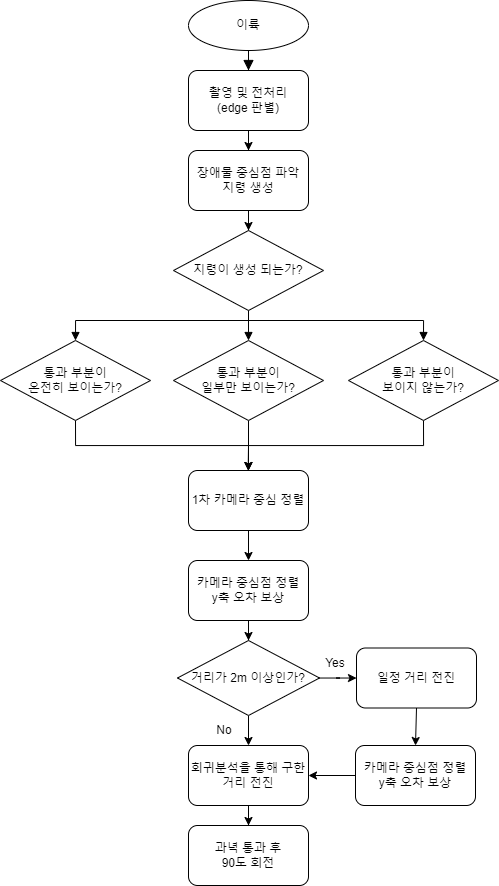

The diagram above was exported from draw.io. Its source (the exported page's mxGraphModel, read from the mxfile embedded in the PNG):
<mxGraphModel dx="-358" dy="1018" grid="1" gridSize="10" guides="1" tooltips="1" connect="1" arrows="1" fold="1" page="1" pageScale="1" pageWidth="827" pageHeight="1169" math="0" shadow="0">
  <root>
    <mxCell id="WIyWlLk6GJQsqaUBKTNV-0" />
    <mxCell id="WIyWlLk6GJQsqaUBKTNV-1" parent="WIyWlLk6GJQsqaUBKTNV-0" />
    <mxCell id="dOyF0ST1rfz4s9tulMxj-1" value="" style="rounded=0;html=1;jettySize=auto;orthogonalLoop=1;fontSize=11;endArrow=block;endFill=1;endSize=8;strokeWidth=1;shadow=0;labelBackgroundColor=none;edgeStyle=orthogonalEdgeStyle;entryX=0.5;entryY=0;entryDx=0;entryDy=0;" parent="WIyWlLk6GJQsqaUBKTNV-1" source="dOyF0ST1rfz4s9tulMxj-2" target="dOyF0ST1rfz4s9tulMxj-4" edge="1">
      <mxGeometry relative="1" as="geometry">
        <mxPoint x="1823" y="130" as="targetPoint" />
      </mxGeometry>
    </mxCell>
    <mxCell id="dOyF0ST1rfz4s9tulMxj-2" value="이륙" style="ellipse;whiteSpace=wrap;html=1;shadow=0;fontFamily=Helvetica;fontSize=12;fontColor=default;align=center;strokeColor=default;strokeWidth=1;fillColor=default;" parent="WIyWlLk6GJQsqaUBKTNV-1" vertex="1">
      <mxGeometry x="2008" y="40" width="120" height="50" as="geometry" />
    </mxCell>
    <mxCell id="dOyF0ST1rfz4s9tulMxj-3" value="" style="edgeStyle=orthogonalEdgeStyle;rounded=0;orthogonalLoop=1;jettySize=auto;html=1;" parent="WIyWlLk6GJQsqaUBKTNV-1" source="dOyF0ST1rfz4s9tulMxj-4" target="dOyF0ST1rfz4s9tulMxj-6" edge="1">
      <mxGeometry relative="1" as="geometry" />
    </mxCell>
    <mxCell id="dOyF0ST1rfz4s9tulMxj-4" value="촬영 및 전처리&lt;br&gt;(edge 판별)" style="rounded=1;whiteSpace=wrap;html=1;" parent="WIyWlLk6GJQsqaUBKTNV-1" vertex="1">
      <mxGeometry x="2008" y="110" width="120" height="60" as="geometry" />
    </mxCell>
    <mxCell id="dOyF0ST1rfz4s9tulMxj-5" value="" style="edgeStyle=orthogonalEdgeStyle;rounded=0;orthogonalLoop=1;jettySize=auto;html=1;" parent="WIyWlLk6GJQsqaUBKTNV-1" source="dOyF0ST1rfz4s9tulMxj-6" target="dOyF0ST1rfz4s9tulMxj-10" edge="1">
      <mxGeometry relative="1" as="geometry" />
    </mxCell>
    <mxCell id="dOyF0ST1rfz4s9tulMxj-6" value="장애물 중심점 파악&lt;br&gt;지령 생성" style="whiteSpace=wrap;html=1;rounded=1;" parent="WIyWlLk6GJQsqaUBKTNV-1" vertex="1">
      <mxGeometry x="2008" y="190" width="120" height="60" as="geometry" />
    </mxCell>
    <mxCell id="dOyF0ST1rfz4s9tulMxj-7" style="edgeStyle=orthogonalEdgeStyle;rounded=0;orthogonalLoop=1;jettySize=auto;html=1;exitX=0.5;exitY=1;exitDx=0;exitDy=0;entryX=0.5;entryY=0;entryDx=0;entryDy=0;endArrow=block;endFill=1;" parent="WIyWlLk6GJQsqaUBKTNV-1" source="dOyF0ST1rfz4s9tulMxj-10" target="dOyF0ST1rfz4s9tulMxj-19" edge="1">
      <mxGeometry relative="1" as="geometry" />
    </mxCell>
    <mxCell id="dOyF0ST1rfz4s9tulMxj-8" style="edgeStyle=orthogonalEdgeStyle;rounded=0;orthogonalLoop=1;jettySize=auto;html=1;exitX=0.5;exitY=1;exitDx=0;exitDy=0;entryX=0.5;entryY=0;entryDx=0;entryDy=0;endArrow=block;endFill=1;" parent="WIyWlLk6GJQsqaUBKTNV-1" source="dOyF0ST1rfz4s9tulMxj-10" target="dOyF0ST1rfz4s9tulMxj-15" edge="1">
      <mxGeometry relative="1" as="geometry">
        <Array as="points">
          <mxPoint x="2068" y="360" />
          <mxPoint x="1895" y="360" />
        </Array>
      </mxGeometry>
    </mxCell>
    <mxCell id="dOyF0ST1rfz4s9tulMxj-9" style="edgeStyle=orthogonalEdgeStyle;rounded=0;orthogonalLoop=1;jettySize=auto;html=1;exitX=0.5;exitY=1;exitDx=0;exitDy=0;entryX=0.5;entryY=0;entryDx=0;entryDy=0;endArrow=block;endFill=1;" parent="WIyWlLk6GJQsqaUBKTNV-1" source="dOyF0ST1rfz4s9tulMxj-10" target="dOyF0ST1rfz4s9tulMxj-21" edge="1">
      <mxGeometry relative="1" as="geometry">
        <Array as="points">
          <mxPoint x="2068" y="360" />
          <mxPoint x="2243" y="360" />
        </Array>
      </mxGeometry>
    </mxCell>
    <mxCell id="dOyF0ST1rfz4s9tulMxj-10" value="지령이 생성 되는가?" style="rhombus;whiteSpace=wrap;html=1;fontFamily=Helvetica;fontSize=12;fontColor=default;align=center;strokeColor=default;fillColor=default;" parent="WIyWlLk6GJQsqaUBKTNV-1" vertex="1">
      <mxGeometry x="1993" y="270" width="150" height="80" as="geometry" />
    </mxCell>
    <mxCell id="bUjHrlRi0Nq8B4OtXAzC-1" value="" style="edgeStyle=orthogonalEdgeStyle;rounded=0;orthogonalLoop=1;jettySize=auto;html=1;" edge="1" parent="WIyWlLk6GJQsqaUBKTNV-1" source="dOyF0ST1rfz4s9tulMxj-11" target="bUjHrlRi0Nq8B4OtXAzC-0">
      <mxGeometry relative="1" as="geometry" />
    </mxCell>
    <mxCell id="dOyF0ST1rfz4s9tulMxj-11" value="카메라 중심점 정렬&lt;br&gt;y축 오차 보상" style="whiteSpace=wrap;html=1;rounded=1;" parent="WIyWlLk6GJQsqaUBKTNV-1" vertex="1">
      <mxGeometry x="2008" y="600" width="120" height="60" as="geometry" />
    </mxCell>
    <mxCell id="bUjHrlRi0Nq8B4OtXAzC-44" style="edgeStyle=orthogonalEdgeStyle;rounded=0;orthogonalLoop=1;jettySize=auto;html=1;exitX=0.5;exitY=1;exitDx=0;exitDy=0;entryX=0.5;entryY=0;entryDx=0;entryDy=0;" edge="1" parent="WIyWlLk6GJQsqaUBKTNV-1" source="dOyF0ST1rfz4s9tulMxj-15" target="bUjHrlRi0Nq8B4OtXAzC-42">
      <mxGeometry relative="1" as="geometry" />
    </mxCell>
    <mxCell id="dOyF0ST1rfz4s9tulMxj-15" value="통과 부분이&lt;br&gt;온전히 보이는가?" style="rhombus;whiteSpace=wrap;html=1;fontFamily=Helvetica;fontSize=12;fontColor=default;align=center;strokeColor=default;fillColor=default;" parent="WIyWlLk6GJQsqaUBKTNV-1" vertex="1">
      <mxGeometry x="1820" y="380" width="150" height="80" as="geometry" />
    </mxCell>
    <mxCell id="bUjHrlRi0Nq8B4OtXAzC-40" style="edgeStyle=orthogonalEdgeStyle;rounded=0;orthogonalLoop=1;jettySize=auto;html=1;exitX=0.5;exitY=1;exitDx=0;exitDy=0;" edge="1" parent="WIyWlLk6GJQsqaUBKTNV-1" source="dOyF0ST1rfz4s9tulMxj-19">
      <mxGeometry relative="1" as="geometry">
        <mxPoint x="2067.666666666667" y="510" as="targetPoint" />
      </mxGeometry>
    </mxCell>
    <mxCell id="dOyF0ST1rfz4s9tulMxj-19" value="통과 부분이&lt;br&gt;일부만 보이는가?" style="rhombus;whiteSpace=wrap;html=1;fontFamily=Helvetica;fontSize=12;fontColor=default;align=center;strokeColor=default;fillColor=default;" parent="WIyWlLk6GJQsqaUBKTNV-1" vertex="1">
      <mxGeometry x="1993" y="380" width="150" height="80" as="geometry" />
    </mxCell>
    <mxCell id="bUjHrlRi0Nq8B4OtXAzC-45" style="edgeStyle=orthogonalEdgeStyle;rounded=0;orthogonalLoop=1;jettySize=auto;html=1;exitX=0.5;exitY=1;exitDx=0;exitDy=0;entryX=0.5;entryY=0;entryDx=0;entryDy=0;" edge="1" parent="WIyWlLk6GJQsqaUBKTNV-1" source="dOyF0ST1rfz4s9tulMxj-21" target="bUjHrlRi0Nq8B4OtXAzC-42">
      <mxGeometry relative="1" as="geometry" />
    </mxCell>
    <mxCell id="dOyF0ST1rfz4s9tulMxj-21" value="통과 부분이&lt;br&gt;보이지 않는가?" style="rhombus;whiteSpace=wrap;html=1;fontFamily=Helvetica;fontSize=12;fontColor=default;align=center;strokeColor=default;fillColor=default;" parent="WIyWlLk6GJQsqaUBKTNV-1" vertex="1">
      <mxGeometry x="2168" y="380" width="150" height="80" as="geometry" />
    </mxCell>
    <mxCell id="bUjHrlRi0Nq8B4OtXAzC-3" value="" style="edgeStyle=orthogonalEdgeStyle;rounded=0;orthogonalLoop=1;jettySize=auto;html=1;entryX=0.5;entryY=0;entryDx=0;entryDy=0;" edge="1" parent="WIyWlLk6GJQsqaUBKTNV-1" source="bUjHrlRi0Nq8B4OtXAzC-0" target="bUjHrlRi0Nq8B4OtXAzC-4">
      <mxGeometry relative="1" as="geometry">
        <mxPoint x="2064" y="775" as="targetPoint" />
      </mxGeometry>
    </mxCell>
    <mxCell id="bUjHrlRi0Nq8B4OtXAzC-31" value="" style="edgeStyle=orthogonalEdgeStyle;rounded=0;orthogonalLoop=1;jettySize=auto;html=1;" edge="1" parent="WIyWlLk6GJQsqaUBKTNV-1" source="bUjHrlRi0Nq8B4OtXAzC-0" target="bUjHrlRi0Nq8B4OtXAzC-30">
      <mxGeometry relative="1" as="geometry" />
    </mxCell>
    <mxCell id="bUjHrlRi0Nq8B4OtXAzC-0" value="거리가 2m 이상인가?" style="rhombus;whiteSpace=wrap;html=1;fontFamily=Helvetica;fontSize=12;fontColor=default;align=center;strokeColor=default;fillColor=default;" vertex="1" parent="WIyWlLk6GJQsqaUBKTNV-1">
      <mxGeometry x="1997" y="680" width="142" height="75" as="geometry" />
    </mxCell>
    <mxCell id="bUjHrlRi0Nq8B4OtXAzC-36" value="" style="edgeStyle=orthogonalEdgeStyle;rounded=0;orthogonalLoop=1;jettySize=auto;html=1;" edge="1" parent="WIyWlLk6GJQsqaUBKTNV-1" source="bUjHrlRi0Nq8B4OtXAzC-4" target="bUjHrlRi0Nq8B4OtXAzC-35">
      <mxGeometry relative="1" as="geometry" />
    </mxCell>
    <mxCell id="bUjHrlRi0Nq8B4OtXAzC-4" value="회귀분석을 통해 구한 거리 전진" style="whiteSpace=wrap;html=1;rounded=1;" vertex="1" parent="WIyWlLk6GJQsqaUBKTNV-1">
      <mxGeometry x="2008" y="785" width="120" height="60" as="geometry" />
    </mxCell>
    <mxCell id="bUjHrlRi0Nq8B4OtXAzC-33" style="edgeStyle=orthogonalEdgeStyle;rounded=0;orthogonalLoop=1;jettySize=auto;html=1;exitX=0.5;exitY=1;exitDx=0;exitDy=0;entryX=0.5;entryY=0;entryDx=0;entryDy=0;" edge="1" parent="WIyWlLk6GJQsqaUBKTNV-1" source="bUjHrlRi0Nq8B4OtXAzC-30" target="bUjHrlRi0Nq8B4OtXAzC-32">
      <mxGeometry relative="1" as="geometry" />
    </mxCell>
    <mxCell id="bUjHrlRi0Nq8B4OtXAzC-30" value="일정 거리 전진" style="rounded=1;whiteSpace=wrap;html=1;" vertex="1" parent="WIyWlLk6GJQsqaUBKTNV-1">
      <mxGeometry x="2176" y="687.5" width="120" height="60" as="geometry" />
    </mxCell>
    <mxCell id="bUjHrlRi0Nq8B4OtXAzC-34" style="edgeStyle=orthogonalEdgeStyle;rounded=0;orthogonalLoop=1;jettySize=auto;html=1;exitX=0;exitY=0.5;exitDx=0;exitDy=0;entryX=1;entryY=0.5;entryDx=0;entryDy=0;" edge="1" parent="WIyWlLk6GJQsqaUBKTNV-1" source="bUjHrlRi0Nq8B4OtXAzC-32" target="bUjHrlRi0Nq8B4OtXAzC-4">
      <mxGeometry relative="1" as="geometry" />
    </mxCell>
    <mxCell id="bUjHrlRi0Nq8B4OtXAzC-32" value="&lt;span style=&quot;&quot;&gt;카메라 중심점 정렬&lt;/span&gt;&lt;br style=&quot;&quot;&gt;&lt;span style=&quot;&quot;&gt;y축 오차 보상&lt;/span&gt;" style="whiteSpace=wrap;html=1;rounded=1;" vertex="1" parent="WIyWlLk6GJQsqaUBKTNV-1">
      <mxGeometry x="2175" y="785" width="120" height="60" as="geometry" />
    </mxCell>
    <mxCell id="bUjHrlRi0Nq8B4OtXAzC-35" value="과녁 통과 후&lt;br&gt;90도 회전" style="whiteSpace=wrap;html=1;rounded=1;" vertex="1" parent="WIyWlLk6GJQsqaUBKTNV-1">
      <mxGeometry x="2008" y="865" width="120" height="60" as="geometry" />
    </mxCell>
    <mxCell id="bUjHrlRi0Nq8B4OtXAzC-37" value="No" style="text;html=1;strokeColor=none;fillColor=none;align=center;verticalAlign=middle;whiteSpace=wrap;rounded=0;" vertex="1" parent="WIyWlLk6GJQsqaUBKTNV-1">
      <mxGeometry x="2024" y="755" width="40" height="30" as="geometry" />
    </mxCell>
    <mxCell id="bUjHrlRi0Nq8B4OtXAzC-39" value="Yes" style="text;html=1;strokeColor=none;fillColor=none;align=center;verticalAlign=middle;whiteSpace=wrap;rounded=0;" vertex="1" parent="WIyWlLk6GJQsqaUBKTNV-1">
      <mxGeometry x="2135" y="687.5" width="40" height="30" as="geometry" />
    </mxCell>
    <mxCell id="bUjHrlRi0Nq8B4OtXAzC-46" style="edgeStyle=orthogonalEdgeStyle;rounded=0;orthogonalLoop=1;jettySize=auto;html=1;exitX=0.5;exitY=1;exitDx=0;exitDy=0;entryX=0.5;entryY=0;entryDx=0;entryDy=0;" edge="1" parent="WIyWlLk6GJQsqaUBKTNV-1" source="bUjHrlRi0Nq8B4OtXAzC-42" target="dOyF0ST1rfz4s9tulMxj-11">
      <mxGeometry relative="1" as="geometry" />
    </mxCell>
    <mxCell id="bUjHrlRi0Nq8B4OtXAzC-42" value="1차 카메라 중심 정렬" style="whiteSpace=wrap;html=1;rounded=1;" vertex="1" parent="WIyWlLk6GJQsqaUBKTNV-1">
      <mxGeometry x="2008" y="510" width="120" height="60" as="geometry" />
    </mxCell>
  </root>
</mxGraphModel>